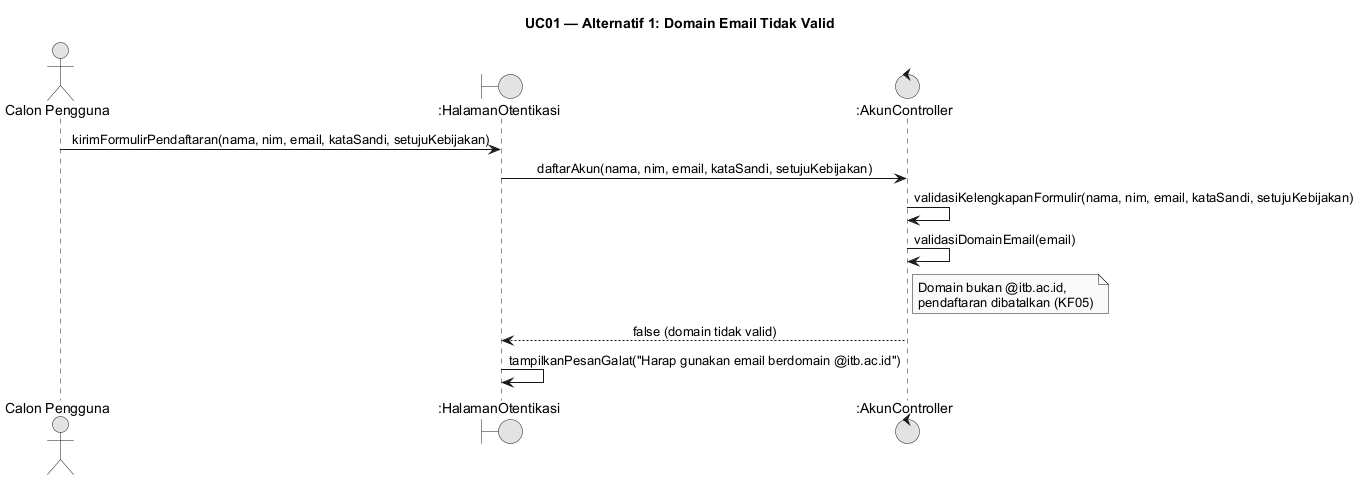

The diagram above was rendered by PlantUML. Its source (embedded in the PNG):
@startuml
skinparam monochrome true
skinparam shadowing false
skinparam defaultFontName Arial
skinparam sequenceMessageAlign center
skinparam backgroundColor #FFFFFF
skinparam responseMessageBelowArrow true
title UC01 — Alternatif 1: Domain Email Tidak Valid
actor "Calon Pengguna" as User
boundary ":HalamanOtentikasi" as UIo
control ":AkunController" as AC
User -> UIo: kirimFormulirPendaftaran(nama, nim, email, kataSandi, setujuKebijakan)
UIo -> AC: daftarAkun(nama, nim, email, kataSandi, setujuKebijakan)
AC -> AC: validasiKelengkapanFormulir(nama, nim, email, kataSandi, setujuKebijakan)
AC -> AC: validasiDomainEmail(email)
note right of AC: Domain bukan @itb.ac.id,\npendaftaran dibatalkan (KF05)
AC --> UIo: false (domain tidak valid)
UIo -> UIo: tampilkanPesanGalat("Harap gunakan email berdomain @itb.ac.id")
@enduml